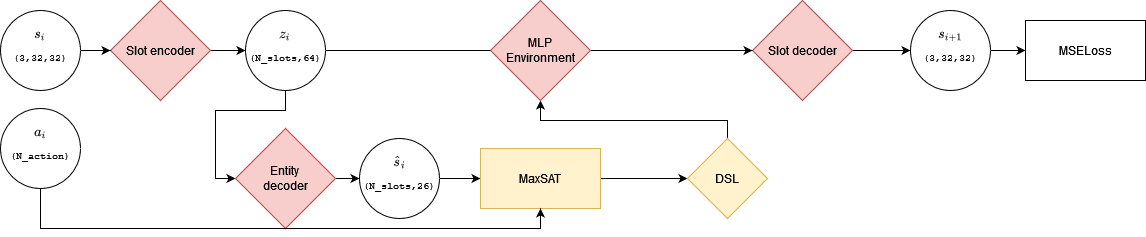

The diagram above was exported from draw.io. Its source (the exported page's mxGraphModel, read from the mxfile embedded in the PNG):
<mxGraphModel dx="1422" dy="786" grid="0" gridSize="10" guides="1" tooltips="1" connect="1" arrows="1" fold="1" page="1" pageScale="1" pageWidth="850" pageHeight="1100" math="1" shadow="0">
  <root>
    <mxCell id="0" />
    <mxCell id="1" parent="0" />
    <mxCell id="2" style="edgeStyle=orthogonalEdgeStyle;rounded=0;orthogonalLoop=1;jettySize=auto;html=1;exitX=1;exitY=0.5;exitDx=0;exitDy=0;entryX=0;entryY=0.5;entryDx=0;entryDy=0;fontSize=10;movable=1;resizable=1;rotatable=1;deletable=1;editable=1;connectable=1;" edge="1" source="3" target="9" parent="1">
      <mxGeometry relative="1" as="geometry" />
    </mxCell>
    <mxCell id="3" value="Slot encoder" style="rhombus;whiteSpace=wrap;html=1;fillColor=#f8cecc;strokeColor=#b85450;movable=1;resizable=1;rotatable=1;deletable=1;editable=1;connectable=1;" vertex="1" parent="1">
      <mxGeometry x="410" y="1422" width="100" height="100" as="geometry" />
    </mxCell>
    <mxCell id="4" style="edgeStyle=orthogonalEdgeStyle;rounded=0;orthogonalLoop=1;jettySize=auto;html=1;exitX=1;exitY=0.5;exitDx=0;exitDy=0;entryX=0;entryY=0.5;entryDx=0;entryDy=0;fontSize=10;movable=1;resizable=1;rotatable=1;deletable=1;editable=1;connectable=1;" edge="1" source="5" target="11" parent="1">
      <mxGeometry relative="1" as="geometry" />
    </mxCell>
    <mxCell id="5" value="Slot decoder" style="rhombus;whiteSpace=wrap;html=1;fillColor=#f8cecc;strokeColor=#b85450;movable=1;resizable=1;rotatable=1;deletable=1;editable=1;connectable=1;" vertex="1" parent="1">
      <mxGeometry x="1052" y="1422" width="100" height="100" as="geometry" />
    </mxCell>
    <mxCell id="6" style="edgeStyle=orthogonalEdgeStyle;rounded=0;orthogonalLoop=1;jettySize=auto;html=1;exitX=1;exitY=0.5;exitDx=0;exitDy=0;entryX=0;entryY=0.5;entryDx=0;entryDy=0;movable=1;resizable=1;rotatable=1;deletable=1;editable=1;connectable=1;" edge="1" source="16" target="3" parent="1">
      <mxGeometry relative="1" as="geometry" />
    </mxCell>
    <mxCell id="7" style="edgeStyle=orthogonalEdgeStyle;rounded=0;orthogonalLoop=1;jettySize=auto;html=1;exitX=1;exitY=0.5;exitDx=0;exitDy=0;entryX=0;entryY=0.5;entryDx=0;entryDy=0;movable=1;resizable=1;rotatable=1;deletable=1;editable=1;connectable=1;startArrow=none;" edge="1" source="24" target="5" parent="1">
      <mxGeometry relative="1" as="geometry" />
    </mxCell>
    <mxCell id="8" style="edgeStyle=orthogonalEdgeStyle;rounded=0;orthogonalLoop=1;jettySize=auto;html=1;exitX=0.5;exitY=1;exitDx=0;exitDy=0;entryX=0;entryY=0.5;entryDx=0;entryDy=0;movable=1;resizable=1;rotatable=1;deletable=1;editable=1;connectable=1;" edge="1" source="9" target="13" parent="1">
      <mxGeometry relative="1" as="geometry" />
    </mxCell>
    <mxCell id="9" value="&lt;div&gt;\(z_i\)&lt;/div&gt;&lt;pre style=&quot;font-size: 10px&quot;&gt;(N_slots,64)&lt;/pre&gt;" style="ellipse;whiteSpace=wrap;html=1;aspect=fixed;movable=1;resizable=1;rotatable=1;deletable=1;editable=1;connectable=1;" vertex="1" parent="1">
      <mxGeometry x="545" y="1432" width="80" height="80" as="geometry" />
    </mxCell>
    <mxCell id="10" value="" style="edgeStyle=orthogonalEdgeStyle;rounded=0;orthogonalLoop=1;jettySize=auto;html=1;movable=1;resizable=1;rotatable=1;deletable=1;editable=1;connectable=1;" edge="1" source="11" target="17" parent="1">
      <mxGeometry relative="1" as="geometry" />
    </mxCell>
    <mxCell id="11" value="&lt;div&gt;\(s_{i+1}\)&lt;/div&gt;&lt;pre style=&quot;font-size: 10px&quot;&gt;(3,32,32)&lt;/pre&gt;" style="ellipse;whiteSpace=wrap;html=1;aspect=fixed;movable=1;resizable=1;rotatable=1;deletable=1;editable=1;connectable=1;" vertex="1" parent="1">
      <mxGeometry x="1210" y="1432" width="80" height="80" as="geometry" />
    </mxCell>
    <mxCell id="12" style="edgeStyle=orthogonalEdgeStyle;rounded=0;orthogonalLoop=1;jettySize=auto;html=1;exitX=1;exitY=0.5;exitDx=0;exitDy=0;entryX=0;entryY=0.5;entryDx=0;entryDy=0;movable=1;resizable=1;rotatable=1;deletable=1;editable=1;connectable=1;" edge="1" source="13" target="15" parent="1">
      <mxGeometry relative="1" as="geometry">
        <mxPoint x="784" y="1613" as="targetPoint" />
      </mxGeometry>
    </mxCell>
    <mxCell id="13" value="Entity&lt;br&gt;decoder" style="rhombus;whiteSpace=wrap;html=1;fillColor=#f8cecc;strokeColor=#b85450;movable=1;resizable=1;rotatable=1;deletable=1;editable=1;connectable=1;" vertex="1" parent="1">
      <mxGeometry x="535" y="1550" width="100" height="100" as="geometry" />
    </mxCell>
    <mxCell id="14" style="edgeStyle=orthogonalEdgeStyle;rounded=0;orthogonalLoop=1;jettySize=auto;html=1;exitX=1;exitY=0.5;exitDx=0;exitDy=0;entryX=0;entryY=0.5;entryDx=0;entryDy=0;" edge="1" source="15" target="19" parent="1">
      <mxGeometry relative="1" as="geometry" />
    </mxCell>
    <mxCell id="15" value="&lt;div&gt;\(\hat{s}_i\)&lt;/div&gt;&lt;pre style=&quot;font-size: 10px&quot;&gt;(N_slots,26)&lt;/pre&gt;" style="ellipse;whiteSpace=wrap;html=1;aspect=fixed;movable=1;resizable=1;rotatable=1;deletable=1;editable=1;connectable=1;" vertex="1" parent="1">
      <mxGeometry x="659" y="1560" width="80" height="80" as="geometry" />
    </mxCell>
    <mxCell id="16" value="&lt;div&gt;\(s_i\)&lt;/div&gt;&lt;pre style=&quot;font-size: 10px&quot;&gt;(3,32,32)&lt;/pre&gt;" style="ellipse;whiteSpace=wrap;html=1;aspect=fixed;movable=1;resizable=1;rotatable=1;deletable=1;editable=1;connectable=1;" vertex="1" parent="1">
      <mxGeometry x="300" y="1432" width="80" height="80" as="geometry" />
    </mxCell>
    <mxCell id="17" value="MSELoss" style="whiteSpace=wrap;html=1;movable=1;resizable=1;rotatable=1;deletable=1;editable=1;connectable=1;" vertex="1" parent="1">
      <mxGeometry x="1325" y="1442" width="120" height="60" as="geometry" />
    </mxCell>
    <mxCell id="18" value="" style="edgeStyle=orthogonalEdgeStyle;rounded=0;orthogonalLoop=1;jettySize=auto;html=1;" edge="1" source="19" target="23" parent="1">
      <mxGeometry relative="1" as="geometry" />
    </mxCell>
    <mxCell id="19" value="MaxSAT" style="whiteSpace=wrap;html=1;movable=1;resizable=1;rotatable=1;deletable=1;editable=1;connectable=1;fillColor=#fff2cc;strokeColor=#d6b656;" vertex="1" parent="1">
      <mxGeometry x="780" y="1570" width="120" height="60" as="geometry" />
    </mxCell>
    <mxCell id="20" style="edgeStyle=orthogonalEdgeStyle;rounded=0;orthogonalLoop=1;jettySize=auto;html=1;exitX=0.5;exitY=1;exitDx=0;exitDy=0;entryX=0.5;entryY=1;entryDx=0;entryDy=0;" edge="1" source="21" target="19" parent="1">
      <mxGeometry relative="1" as="geometry" />
    </mxCell>
    <mxCell id="21" value="&lt;div&gt;\(a_i\)&lt;/div&gt;&lt;pre style=&quot;font-size: 10px&quot;&gt;(N_action)&lt;/pre&gt;" style="ellipse;whiteSpace=wrap;html=1;aspect=fixed;" vertex="1" parent="1">
      <mxGeometry x="300" y="1530" width="80" height="80" as="geometry" />
    </mxCell>
    <mxCell id="22" style="edgeStyle=orthogonalEdgeStyle;rounded=0;orthogonalLoop=1;jettySize=auto;html=1;exitX=0.5;exitY=0;exitDx=0;exitDy=0;entryX=0.5;entryY=1;entryDx=0;entryDy=0;" edge="1" source="23" target="24" parent="1">
      <mxGeometry relative="1" as="geometry">
        <Array as="points">
          <mxPoint x="1027" y="1542" />
          <mxPoint x="840" y="1542" />
        </Array>
      </mxGeometry>
    </mxCell>
    <mxCell id="23" value="DSL" style="rhombus;whiteSpace=wrap;html=1;strokeColor=#d6b656;fillColor=#fff2cc;" vertex="1" parent="1">
      <mxGeometry x="987" y="1560" width="80" height="80" as="geometry" />
    </mxCell>
    <mxCell id="24" value="&lt;div&gt;MLP&lt;br&gt;&lt;/div&gt;&lt;div&gt;Environment&lt;/div&gt;" style="rhombus;whiteSpace=wrap;html=1;fillColor=#f8cecc;strokeColor=#b85450;movable=1;resizable=1;rotatable=1;deletable=1;editable=1;connectable=1;" vertex="1" parent="1">
      <mxGeometry x="790" y="1422" width="100" height="100" as="geometry" />
    </mxCell>
    <mxCell id="25" value="" style="edgeStyle=orthogonalEdgeStyle;rounded=0;orthogonalLoop=1;jettySize=auto;html=1;exitX=1;exitY=0.5;exitDx=0;exitDy=0;entryX=0;entryY=0.5;entryDx=0;entryDy=0;movable=1;resizable=1;rotatable=1;deletable=1;editable=1;connectable=1;endArrow=none;" edge="1" source="9" target="24" parent="1">
      <mxGeometry relative="1" as="geometry">
        <mxPoint x="625" y="1472" as="sourcePoint" />
        <mxPoint x="1052" y="1472" as="targetPoint" />
      </mxGeometry>
    </mxCell>
  </root>
</mxGraphModel>